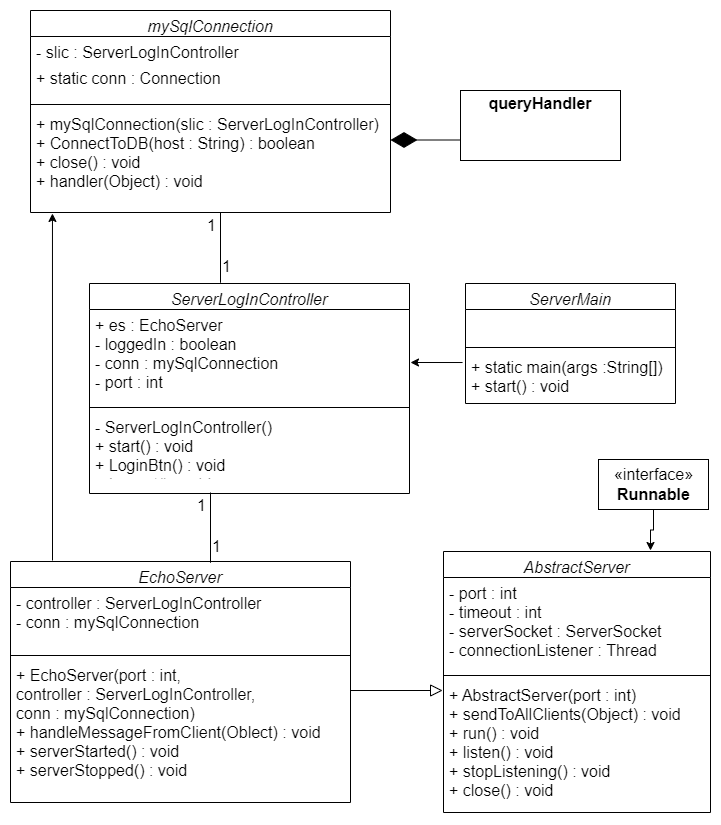

The diagram above was exported from draw.io. Its source (the exported page's mxGraphModel, read from the mxfile embedded in the PNG):
<mxGraphModel dx="1102" dy="1743" grid="1" gridSize="10" guides="1" tooltips="1" connect="1" arrows="1" fold="1" page="1" pageScale="1" pageWidth="827" pageHeight="1169" math="0" shadow="0">
  <root>
    <mxCell id="YLrj41XlXHtbdJstfm20-0" />
    <mxCell id="YLrj41XlXHtbdJstfm20-1" parent="YLrj41XlXHtbdJstfm20-0" />
    <mxCell id="oxmM6Urpk5ogaxCP4zdJ-3" value="mySqlConnection" style="swimlane;fontStyle=2;align=center;verticalAlign=top;childLayout=stackLayout;horizontal=1;startSize=26;horizontalStack=0;resizeParent=1;resizeLast=0;collapsible=1;marginBottom=0;rounded=0;shadow=0;strokeWidth=1;fontSize=16;" parent="YLrj41XlXHtbdJstfm20-1" vertex="1">
      <mxGeometry x="50" y="-240" width="360" height="202" as="geometry">
        <mxRectangle x="50" y="-240" width="160" height="26" as="alternateBounds" />
      </mxGeometry>
    </mxCell>
    <mxCell id="oxmM6Urpk5ogaxCP4zdJ-4" value="- slic : ServerLogInController" style="text;align=left;verticalAlign=top;spacingLeft=4;spacingRight=4;overflow=hidden;rotatable=0;points=[[0,0.5],[1,0.5]];portConstraint=eastwest;fontSize=16;" parent="oxmM6Urpk5ogaxCP4zdJ-3" vertex="1">
      <mxGeometry y="26" width="360" height="26" as="geometry" />
    </mxCell>
    <mxCell id="oxmM6Urpk5ogaxCP4zdJ-5" value="+ static conn : Connection&#10;" style="text;align=left;verticalAlign=top;spacingLeft=4;spacingRight=4;overflow=hidden;rotatable=0;points=[[0,0.5],[1,0.5]];portConstraint=eastwest;rounded=0;shadow=0;html=0;fontSize=16;" parent="oxmM6Urpk5ogaxCP4zdJ-3" vertex="1">
      <mxGeometry y="52" width="360" height="38" as="geometry" />
    </mxCell>
    <mxCell id="oxmM6Urpk5ogaxCP4zdJ-6" value="" style="line;html=1;strokeWidth=1;align=left;verticalAlign=middle;spacingTop=-1;spacingLeft=3;spacingRight=3;rotatable=0;labelPosition=right;points=[];portConstraint=eastwest;" parent="oxmM6Urpk5ogaxCP4zdJ-3" vertex="1">
      <mxGeometry y="90" width="360" height="8" as="geometry" />
    </mxCell>
    <mxCell id="oxmM6Urpk5ogaxCP4zdJ-7" value="+ mySqlConnection(slic : ServerLogInController)&#10;+ ConnectToDB(host : String) : boolean&#10;+ close() : void&#10;+ handler(Object) : void" style="text;align=left;verticalAlign=top;spacingLeft=4;spacingRight=4;overflow=hidden;rotatable=0;points=[[0,0.5],[1,0.5]];portConstraint=eastwest;fontSize=16;" parent="oxmM6Urpk5ogaxCP4zdJ-3" vertex="1">
      <mxGeometry y="98" width="360" height="102" as="geometry" />
    </mxCell>
    <mxCell id="oxmM6Urpk5ogaxCP4zdJ-41" value="" style="edgeStyle=orthogonalEdgeStyle;rounded=0;orthogonalLoop=1;jettySize=auto;html=1;fontSize=16;exitX=-0.014;exitY=0.212;exitDx=0;exitDy=0;exitPerimeter=0;" parent="YLrj41XlXHtbdJstfm20-1" source="oxmM6Urpk5ogaxCP4zdJ-40" edge="1">
      <mxGeometry relative="1" as="geometry">
        <mxPoint x="439" y="115" as="sourcePoint" />
        <mxPoint x="430" y="112" as="targetPoint" />
        <Array as="points" />
      </mxGeometry>
    </mxCell>
    <mxCell id="oxmM6Urpk5ogaxCP4zdJ-13" value="ServerLogInController" style="swimlane;fontStyle=2;align=center;verticalAlign=top;childLayout=stackLayout;horizontal=1;startSize=26;horizontalStack=0;resizeParent=1;resizeLast=0;collapsible=1;marginBottom=0;rounded=0;shadow=0;strokeWidth=1;fontSize=16;" parent="YLrj41XlXHtbdJstfm20-1" vertex="1">
      <mxGeometry x="109" y="33" width="320" height="210" as="geometry">
        <mxRectangle x="230" y="140" width="160" height="26" as="alternateBounds" />
      </mxGeometry>
    </mxCell>
    <mxCell id="oxmM6Urpk5ogaxCP4zdJ-14" value="+ es : EchoServer&#10;- loggedIn : boolean&#10;- conn : mySqlConnection&#10;- port : int&#10;" style="text;align=left;verticalAlign=top;spacingLeft=4;spacingRight=4;overflow=hidden;rotatable=0;points=[[0,0.5],[1,0.5]];portConstraint=eastwest;fontSize=16;" parent="oxmM6Urpk5ogaxCP4zdJ-13" vertex="1">
      <mxGeometry y="26" width="320" height="94" as="geometry" />
    </mxCell>
    <mxCell id="oxmM6Urpk5ogaxCP4zdJ-15" value="" style="line;html=1;strokeWidth=1;align=left;verticalAlign=middle;spacingTop=-1;spacingLeft=3;spacingRight=3;rotatable=0;labelPosition=right;points=[];portConstraint=eastwest;" parent="oxmM6Urpk5ogaxCP4zdJ-13" vertex="1">
      <mxGeometry y="120" width="320" height="8" as="geometry" />
    </mxCell>
    <mxCell id="oxmM6Urpk5ogaxCP4zdJ-16" value="- ServerLogInController() &#10;+ start() : void&#10;+ LoginBtn() : void&#10;+ Logout() : void&#10;" style="text;align=left;verticalAlign=top;spacingLeft=4;spacingRight=4;overflow=hidden;rotatable=0;points=[[0,0.5],[1,0.5]];portConstraint=eastwest;fontSize=16;" parent="oxmM6Urpk5ogaxCP4zdJ-13" vertex="1">
      <mxGeometry y="128" width="320" height="62" as="geometry" />
    </mxCell>
    <mxCell id="oxmM6Urpk5ogaxCP4zdJ-22" value="EchoServer" style="swimlane;fontStyle=2;align=center;verticalAlign=top;childLayout=stackLayout;horizontal=1;startSize=26;horizontalStack=0;resizeParent=1;resizeLast=0;collapsible=1;marginBottom=0;rounded=0;shadow=0;strokeWidth=1;fontSize=16;" parent="YLrj41XlXHtbdJstfm20-1" vertex="1">
      <mxGeometry x="30" y="311" width="340" height="241" as="geometry">
        <mxRectangle x="230" y="140" width="160" height="26" as="alternateBounds" />
      </mxGeometry>
    </mxCell>
    <mxCell id="oxmM6Urpk5ogaxCP4zdJ-23" value="- controller : ServerLogInController&#10;- conn : mySqlConnection" style="text;align=left;verticalAlign=top;spacingLeft=4;spacingRight=4;overflow=hidden;rotatable=0;points=[[0,0.5],[1,0.5]];portConstraint=eastwest;fontSize=16;" parent="oxmM6Urpk5ogaxCP4zdJ-22" vertex="1">
      <mxGeometry y="26" width="340" height="64" as="geometry" />
    </mxCell>
    <mxCell id="oxmM6Urpk5ogaxCP4zdJ-24" value="" style="line;html=1;strokeWidth=1;align=left;verticalAlign=middle;spacingTop=-1;spacingLeft=3;spacingRight=3;rotatable=0;labelPosition=right;points=[];portConstraint=eastwest;" parent="oxmM6Urpk5ogaxCP4zdJ-22" vertex="1">
      <mxGeometry y="90" width="340" height="8" as="geometry" />
    </mxCell>
    <mxCell id="oxmM6Urpk5ogaxCP4zdJ-25" value="+ EchoServer(port : int, &#10;controller : ServerLogInController, &#10;conn : mySqlConnection)&#10;+ handleMessageFromClient(Oblect) : void&#10;+ serverStarted() : void&#10;+ serverStopped() : void" style="text;align=left;verticalAlign=top;spacingLeft=4;spacingRight=4;overflow=hidden;rotatable=0;points=[[0,0.5],[1,0.5]];portConstraint=eastwest;fontSize=16;" parent="oxmM6Urpk5ogaxCP4zdJ-22" vertex="1">
      <mxGeometry y="98" width="340" height="132" as="geometry" />
    </mxCell>
    <mxCell id="oxmM6Urpk5ogaxCP4zdJ-26" value="AbstractServer" style="swimlane;fontStyle=2;align=center;verticalAlign=top;childLayout=stackLayout;horizontal=1;startSize=26;horizontalStack=0;resizeParent=1;resizeLast=0;collapsible=1;marginBottom=0;rounded=0;shadow=0;strokeWidth=1;fontSize=16;" parent="YLrj41XlXHtbdJstfm20-1" vertex="1">
      <mxGeometry x="463" y="301" width="267" height="261" as="geometry">
        <mxRectangle x="230" y="140" width="160" height="26" as="alternateBounds" />
      </mxGeometry>
    </mxCell>
    <mxCell id="oxmM6Urpk5ogaxCP4zdJ-27" value="- port : int&#10;- timeout : int &#10;- serverSocket : ServerSocket&#10;- connectionListener : Thread" style="text;align=left;verticalAlign=top;spacingLeft=4;spacingRight=4;overflow=hidden;rotatable=0;points=[[0,0.5],[1,0.5]];portConstraint=eastwest;fontSize=16;" parent="oxmM6Urpk5ogaxCP4zdJ-26" vertex="1">
      <mxGeometry y="26" width="267" height="94" as="geometry" />
    </mxCell>
    <mxCell id="oxmM6Urpk5ogaxCP4zdJ-28" value="" style="line;html=1;strokeWidth=1;align=left;verticalAlign=middle;spacingTop=-1;spacingLeft=3;spacingRight=3;rotatable=0;labelPosition=right;points=[];portConstraint=eastwest;" parent="oxmM6Urpk5ogaxCP4zdJ-26" vertex="1">
      <mxGeometry y="120" width="267" height="8" as="geometry" />
    </mxCell>
    <mxCell id="oxmM6Urpk5ogaxCP4zdJ-29" value="+ AbstractServer(port : int)&#10;+ sendToAllClients(Object) : void&#10;+ run() : void&#10;+ listen() : void&#10;+ stopListening() : void&#10;+ close() : void&#10;" style="text;align=left;verticalAlign=top;spacingLeft=4;spacingRight=4;overflow=hidden;rotatable=0;points=[[0,0.5],[1,0.5]];portConstraint=eastwest;fontSize=16;" parent="oxmM6Urpk5ogaxCP4zdJ-26" vertex="1">
      <mxGeometry y="128" width="267" height="132" as="geometry" />
    </mxCell>
    <mxCell id="oxmM6Urpk5ogaxCP4zdJ-30" value="" style="endArrow=block;endSize=10;endFill=0;shadow=0;strokeWidth=1;rounded=0;edgeStyle=elbowEdgeStyle;elbow=vertical;entryX=-0.009;entryY=0.703;entryDx=0;entryDy=0;entryPerimeter=0;" parent="YLrj41XlXHtbdJstfm20-1" edge="1">
      <mxGeometry width="160" relative="1" as="geometry">
        <mxPoint x="370" y="440.01" as="sourcePoint" />
        <mxPoint x="462.1199999999999" y="440.0020000000002" as="targetPoint" />
        <Array as="points" />
      </mxGeometry>
    </mxCell>
    <mxCell id="oxmM6Urpk5ogaxCP4zdJ-31" value="" style="endArrow=none;html=1;edgeStyle=orthogonalEdgeStyle;rounded=0;" parent="YLrj41XlXHtbdJstfm20-1" edge="1">
      <mxGeometry relative="1" as="geometry">
        <mxPoint x="230" y="252" as="sourcePoint" />
        <mxPoint x="230" y="242" as="targetPoint" />
        <Array as="points">
          <mxPoint x="230" y="312" />
          <mxPoint x="230" y="312" />
        </Array>
      </mxGeometry>
    </mxCell>
    <mxCell id="oxmM6Urpk5ogaxCP4zdJ-32" value="1" style="edgeLabel;resizable=0;html=1;align=left;verticalAlign=bottom;fontSize=16;" parent="oxmM6Urpk5ogaxCP4zdJ-31" connectable="0" vertex="1">
      <mxGeometry x="-1" relative="1" as="geometry">
        <mxPoint y="55" as="offset" />
      </mxGeometry>
    </mxCell>
    <mxCell id="oxmM6Urpk5ogaxCP4zdJ-33" value="1" style="edgeLabel;resizable=0;html=1;align=right;verticalAlign=bottom;fontSize=16;" parent="oxmM6Urpk5ogaxCP4zdJ-31" connectable="0" vertex="1">
      <mxGeometry x="1" relative="1" as="geometry">
        <mxPoint x="-4" y="24" as="offset" />
      </mxGeometry>
    </mxCell>
    <mxCell id="oxmM6Urpk5ogaxCP4zdJ-35" value="«interface»&lt;br&gt;&lt;b&gt;Runnable&lt;/b&gt;" style="html=1;fontSize=16;" parent="YLrj41XlXHtbdJstfm20-1" vertex="1">
      <mxGeometry x="618" y="209" width="110" height="50" as="geometry" />
    </mxCell>
    <mxCell id="oxmM6Urpk5ogaxCP4zdJ-37" value="ServerMain" style="swimlane;fontStyle=2;align=center;verticalAlign=top;childLayout=stackLayout;horizontal=1;startSize=26;horizontalStack=0;resizeParent=1;resizeLast=0;collapsible=1;marginBottom=0;rounded=0;shadow=0;strokeWidth=1;fontSize=16;" parent="YLrj41XlXHtbdJstfm20-1" vertex="1">
      <mxGeometry x="485" y="33" width="210" height="120" as="geometry">
        <mxRectangle x="230" y="140" width="160" height="26" as="alternateBounds" />
      </mxGeometry>
    </mxCell>
    <mxCell id="oxmM6Urpk5ogaxCP4zdJ-38" value="&#10;" style="text;align=left;verticalAlign=top;spacingLeft=4;spacingRight=4;overflow=hidden;rotatable=0;points=[[0,0.5],[1,0.5]];portConstraint=eastwest;fontSize=16;" parent="oxmM6Urpk5ogaxCP4zdJ-37" vertex="1">
      <mxGeometry y="26" width="210" height="34" as="geometry" />
    </mxCell>
    <mxCell id="oxmM6Urpk5ogaxCP4zdJ-39" value="" style="line;html=1;strokeWidth=1;align=left;verticalAlign=middle;spacingTop=-1;spacingLeft=3;spacingRight=3;rotatable=0;labelPosition=right;points=[];portConstraint=eastwest;" parent="oxmM6Urpk5ogaxCP4zdJ-37" vertex="1">
      <mxGeometry y="60" width="210" height="8" as="geometry" />
    </mxCell>
    <mxCell id="oxmM6Urpk5ogaxCP4zdJ-40" value="+ static main(args :String[])&#10;+ start() : void" style="text;align=left;verticalAlign=top;spacingLeft=4;spacingRight=4;overflow=hidden;rotatable=0;points=[[0,0.5],[1,0.5]];portConstraint=eastwest;fontSize=16;" parent="oxmM6Urpk5ogaxCP4zdJ-37" vertex="1">
      <mxGeometry y="68" width="210" height="52" as="geometry" />
    </mxCell>
    <mxCell id="oxmM6Urpk5ogaxCP4zdJ-42" value="&lt;p style=&quot;text-align: center ; margin: 4px 0px 0px&quot;&gt;&lt;font style=&quot;font-size: 16px&quot;&gt;&lt;b&gt;queryHandler&lt;/b&gt;&lt;/font&gt;&lt;br&gt;&lt;/p&gt;" style="verticalAlign=top;align=left;overflow=fill;fontSize=12;fontFamily=Helvetica;html=1;" parent="YLrj41XlXHtbdJstfm20-1" vertex="1">
      <mxGeometry x="480" y="-160" width="160" height="70" as="geometry" />
    </mxCell>
    <mxCell id="oxmM6Urpk5ogaxCP4zdJ-46" value="" style="endArrow=none;html=1;edgeStyle=orthogonalEdgeStyle;rounded=0;" parent="YLrj41XlXHtbdJstfm20-1" edge="1">
      <mxGeometry relative="1" as="geometry">
        <mxPoint x="240" y="-28" as="sourcePoint" />
        <mxPoint x="240" y="-38" as="targetPoint" />
        <Array as="points">
          <mxPoint x="240" y="32" />
          <mxPoint x="240" y="32" />
        </Array>
      </mxGeometry>
    </mxCell>
    <mxCell id="oxmM6Urpk5ogaxCP4zdJ-47" value="1" style="edgeLabel;resizable=0;html=1;align=left;verticalAlign=bottom;fontSize=16;" parent="oxmM6Urpk5ogaxCP4zdJ-46" connectable="0" vertex="1">
      <mxGeometry x="-1" relative="1" as="geometry">
        <mxPoint y="55" as="offset" />
      </mxGeometry>
    </mxCell>
    <mxCell id="oxmM6Urpk5ogaxCP4zdJ-48" value="1" style="edgeLabel;resizable=0;html=1;align=right;verticalAlign=bottom;fontSize=16;" parent="oxmM6Urpk5ogaxCP4zdJ-46" connectable="0" vertex="1">
      <mxGeometry x="1" relative="1" as="geometry">
        <mxPoint x="-4" y="24" as="offset" />
      </mxGeometry>
    </mxCell>
    <mxCell id="hS5LzXnJNNXDzR_lIW6X-4" value="" style="endArrow=diamondThin;endFill=1;endSize=24;html=1;rounded=0;fontSize=16;" parent="YLrj41XlXHtbdJstfm20-1" edge="1">
      <mxGeometry width="160" relative="1" as="geometry">
        <mxPoint x="480" y="-110.5" as="sourcePoint" />
        <mxPoint x="410" y="-110.5" as="targetPoint" />
      </mxGeometry>
    </mxCell>
    <mxCell id="hS5LzXnJNNXDzR_lIW6X-5" value="" style="edgeStyle=orthogonalEdgeStyle;rounded=0;orthogonalLoop=1;jettySize=auto;html=1;fontSize=16;exitX=0.5;exitY=1;exitDx=0;exitDy=0;" parent="YLrj41XlXHtbdJstfm20-1" source="oxmM6Urpk5ogaxCP4zdJ-35" edge="1">
      <mxGeometry relative="1" as="geometry">
        <mxPoint x="670" y="270" as="sourcePoint" />
        <mxPoint x="670" y="300" as="targetPoint" />
        <Array as="points" />
      </mxGeometry>
    </mxCell>
    <mxCell id="Tgkuki894JpPf4tENDDN-1" value="" style="endArrow=classic;html=1;rounded=0;entryX=0.061;entryY=1.029;entryDx=0;entryDy=0;entryPerimeter=0;" edge="1" parent="YLrj41XlXHtbdJstfm20-1" target="oxmM6Urpk5ogaxCP4zdJ-7">
      <mxGeometry width="50" height="50" relative="1" as="geometry">
        <mxPoint x="72" y="310" as="sourcePoint" />
        <mxPoint x="70" y="33" as="targetPoint" />
      </mxGeometry>
    </mxCell>
  </root>
</mxGraphModel>